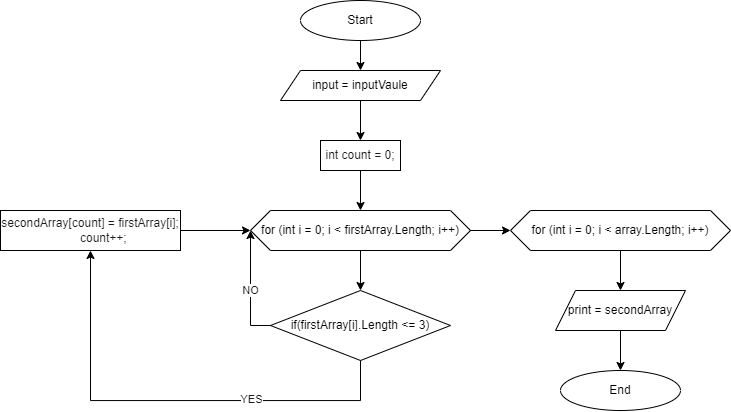

The diagram above was exported from draw.io. Its source (the exported page's mxGraphModel, read from the mxfile embedded in the PNG):
<mxGraphModel dx="918" dy="593" grid="1" gridSize="10" guides="1" tooltips="1" connect="1" arrows="1" fold="1" page="1" pageScale="1" pageWidth="827" pageHeight="1169" math="0" shadow="0">
  <root>
    <mxCell id="0" />
    <mxCell id="1" parent="0" />
    <mxCell id="VCf89bQtjMTlMtBDfyNA-3" value="" style="edgeStyle=orthogonalEdgeStyle;rounded=0;orthogonalLoop=1;jettySize=auto;html=1;" parent="1" source="VCf89bQtjMTlMtBDfyNA-1" edge="1">
      <mxGeometry relative="1" as="geometry">
        <mxPoint x="420" y="109.99999999999994" as="targetPoint" />
      </mxGeometry>
    </mxCell>
    <mxCell id="VCf89bQtjMTlMtBDfyNA-1" value="Start" style="ellipse;whiteSpace=wrap;html=1;" parent="1" vertex="1">
      <mxGeometry x="360" y="40" width="120" height="40" as="geometry" />
    </mxCell>
    <mxCell id="VCf89bQtjMTlMtBDfyNA-17" style="edgeStyle=orthogonalEdgeStyle;rounded=0;orthogonalLoop=1;jettySize=auto;html=1;entryX=0.5;entryY=0;entryDx=0;entryDy=0;fontColor=#1A1A1A;" parent="1" source="VCf89bQtjMTlMtBDfyNA-6" target="VCf89bQtjMTlMtBDfyNA-16" edge="1">
      <mxGeometry relative="1" as="geometry" />
    </mxCell>
    <mxCell id="VCf89bQtjMTlMtBDfyNA-6" value="input = inputVaule&lt;br&gt;" style="shape=parallelogram;perimeter=parallelogramPerimeter;whiteSpace=wrap;html=1;fixedSize=1;" parent="1" vertex="1">
      <mxGeometry x="340" y="110" width="160" height="30" as="geometry" />
    </mxCell>
    <mxCell id="VCf89bQtjMTlMtBDfyNA-10" value="" style="edgeStyle=orthogonalEdgeStyle;rounded=0;orthogonalLoop=1;jettySize=auto;html=1;fontColor=#FFFFFF;" parent="1" source="VCf89bQtjMTlMtBDfyNA-7" target="VCf89bQtjMTlMtBDfyNA-9" edge="1">
      <mxGeometry relative="1" as="geometry" />
    </mxCell>
    <mxCell id="8oiZnZ7JuD2wFXbXnTyu-2" style="edgeStyle=orthogonalEdgeStyle;rounded=0;orthogonalLoop=1;jettySize=auto;html=1;entryX=0;entryY=0.5;entryDx=0;entryDy=0;" edge="1" parent="1" source="VCf89bQtjMTlMtBDfyNA-7" target="8oiZnZ7JuD2wFXbXnTyu-1">
      <mxGeometry relative="1" as="geometry" />
    </mxCell>
    <mxCell id="VCf89bQtjMTlMtBDfyNA-7" value="for (int i = 0; i &lt; firstArray.Length; i++)" style="shape=hexagon;perimeter=hexagonPerimeter2;fixedSize=1;fillColor=none;whiteSpace=wrap;" parent="1" vertex="1">
      <mxGeometry x="310" y="250" width="220" height="40" as="geometry" />
    </mxCell>
    <mxCell id="VCf89bQtjMTlMtBDfyNA-11" value="&lt;font color=&quot;#1a1a1a&quot;&gt;NO&lt;/font&gt;" style="edgeStyle=orthogonalEdgeStyle;rounded=0;orthogonalLoop=1;jettySize=auto;html=1;fontColor=#FFFFFF;" parent="1" source="VCf89bQtjMTlMtBDfyNA-9" edge="1">
      <mxGeometry x="-0.0286" relative="1" as="geometry">
        <Array as="points">
          <mxPoint x="310" y="365" />
          <mxPoint x="310" y="270" />
        </Array>
        <mxPoint x="310" y="270" as="targetPoint" />
        <mxPoint as="offset" />
      </mxGeometry>
    </mxCell>
    <mxCell id="VCf89bQtjMTlMtBDfyNA-13" style="edgeStyle=orthogonalEdgeStyle;rounded=0;orthogonalLoop=1;jettySize=auto;html=1;fontColor=#1A1A1A;entryX=0.5;entryY=1;entryDx=0;entryDy=0;" parent="1" source="VCf89bQtjMTlMtBDfyNA-9" target="VCf89bQtjMTlMtBDfyNA-12" edge="1">
      <mxGeometry relative="1" as="geometry">
        <mxPoint x="260" y="370" as="targetPoint" />
        <Array as="points">
          <mxPoint x="420" y="440" />
          <mxPoint x="150" y="440" />
        </Array>
      </mxGeometry>
    </mxCell>
    <mxCell id="VCf89bQtjMTlMtBDfyNA-15" value="YES" style="edgeLabel;html=1;align=center;verticalAlign=middle;resizable=0;points=[];fontColor=#1A1A1A;" parent="VCf89bQtjMTlMtBDfyNA-13" vertex="1" connectable="0">
      <mxGeometry x="-0.3504" y="-2" relative="1" as="geometry">
        <mxPoint as="offset" />
      </mxGeometry>
    </mxCell>
    <mxCell id="VCf89bQtjMTlMtBDfyNA-9" value="if(firstArray[i].Length &lt;= 3)" style="rhombus;whiteSpace=wrap;fillColor=none;" parent="1" vertex="1">
      <mxGeometry x="330" y="330" width="180" height="70" as="geometry" />
    </mxCell>
    <mxCell id="VCf89bQtjMTlMtBDfyNA-14" style="edgeStyle=orthogonalEdgeStyle;rounded=0;orthogonalLoop=1;jettySize=auto;html=1;entryX=0;entryY=0.5;entryDx=0;entryDy=0;fontColor=#1A1A1A;" parent="1" source="VCf89bQtjMTlMtBDfyNA-12" target="VCf89bQtjMTlMtBDfyNA-7" edge="1">
      <mxGeometry relative="1" as="geometry" />
    </mxCell>
    <mxCell id="VCf89bQtjMTlMtBDfyNA-12" value="secondArray[count] = firstArray[i];&#10;        count++;" style="rounded=0;whiteSpace=wrap;labelBackgroundColor=#ffffff;strokeColor=default;fontColor=#1A1A1A;fillColor=none;" parent="1" vertex="1">
      <mxGeometry x="60" y="250" width="180" height="40" as="geometry" />
    </mxCell>
    <mxCell id="VCf89bQtjMTlMtBDfyNA-18" style="edgeStyle=orthogonalEdgeStyle;rounded=0;orthogonalLoop=1;jettySize=auto;html=1;entryX=0.5;entryY=0;entryDx=0;entryDy=0;fontColor=#1A1A1A;" parent="1" source="VCf89bQtjMTlMtBDfyNA-16" target="VCf89bQtjMTlMtBDfyNA-7" edge="1">
      <mxGeometry relative="1" as="geometry" />
    </mxCell>
    <mxCell id="VCf89bQtjMTlMtBDfyNA-16" value="int count = 0;" style="rounded=0;whiteSpace=wrap;html=1;labelBackgroundColor=#ffffff;strokeColor=default;fontColor=#1A1A1A;fillColor=none;" parent="1" vertex="1">
      <mxGeometry x="380" y="180" width="80" height="30" as="geometry" />
    </mxCell>
    <mxCell id="8oiZnZ7JuD2wFXbXnTyu-5" value="" style="edgeStyle=orthogonalEdgeStyle;rounded=0;orthogonalLoop=1;jettySize=auto;html=1;" edge="1" parent="1" source="8oiZnZ7JuD2wFXbXnTyu-1" target="8oiZnZ7JuD2wFXbXnTyu-4">
      <mxGeometry relative="1" as="geometry" />
    </mxCell>
    <mxCell id="8oiZnZ7JuD2wFXbXnTyu-1" value="for (int i = 0; i &amp;lt; array.Length; i++)" style="shape=hexagon;perimeter=hexagonPerimeter2;fixedSize=1;fillColor=none;whiteSpace=wrap;html=1;" vertex="1" parent="1">
      <mxGeometry x="570" y="250" width="220" height="40" as="geometry" />
    </mxCell>
    <mxCell id="8oiZnZ7JuD2wFXbXnTyu-8" style="edgeStyle=orthogonalEdgeStyle;rounded=0;orthogonalLoop=1;jettySize=auto;html=1;" edge="1" parent="1" source="8oiZnZ7JuD2wFXbXnTyu-4">
      <mxGeometry relative="1" as="geometry">
        <mxPoint x="680" y="410" as="targetPoint" />
      </mxGeometry>
    </mxCell>
    <mxCell id="8oiZnZ7JuD2wFXbXnTyu-4" value="print =&amp;nbsp;secondArray" style="shape=parallelogram;perimeter=parallelogramPerimeter;whiteSpace=wrap;html=1;fixedSize=1;fillColor=none;" vertex="1" parent="1">
      <mxGeometry x="615" y="330" width="130" height="40" as="geometry" />
    </mxCell>
    <mxCell id="8oiZnZ7JuD2wFXbXnTyu-9" value="End" style="ellipse;whiteSpace=wrap;html=1;" vertex="1" parent="1">
      <mxGeometry x="620" y="410" width="120" height="40" as="geometry" />
    </mxCell>
  </root>
</mxGraphModel>